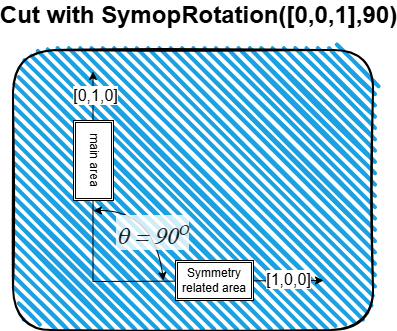

The diagram above was exported from draw.io. Its source (the exported page's mxGraphModel, read from the mxfile embedded in the PNG):
<mxGraphModel dx="1487" dy="946" grid="1" gridSize="10" guides="1" tooltips="1" connect="1" arrows="1" fold="1" page="1" pageScale="1" pageWidth="827" pageHeight="1169" math="0" shadow="0">
  <root>
    <mxCell id="0" />
    <mxCell id="1" parent="0" />
    <mxCell id="Cv9k1GBmluz4BwZ3ni9K-1" parent="1" style="rounded=1;whiteSpace=wrap;html=1;strokeWidth=2;fillWeight=4;hachureGap=8;hachureAngle=45;fillColor=#1ba1e2;sketch=1;" value="" vertex="1">
      <mxGeometry height="280" width="360" x="260" y="90" as="geometry" />
    </mxCell>
    <mxCell id="Cv9k1GBmluz4BwZ3ni9K-5" edge="1" parent="1" style="endArrow=classic;html=1;rounded=0;" value="">
      <mxGeometry height="50" relative="1" width="50" as="geometry">
        <mxPoint x="340" y="321" as="sourcePoint" />
        <mxPoint x="570" y="320" as="targetPoint" />
      </mxGeometry>
    </mxCell>
    <mxCell id="Cv9k1GBmluz4BwZ3ni9K-14" connectable="0" parent="Cv9k1GBmluz4BwZ3ni9K-5" style="edgeLabel;html=1;align=center;verticalAlign=middle;resizable=0;points=[];fontSize=16;" value="[1,0,0]" vertex="1">
      <mxGeometry relative="1" x="0.7968" y="2" as="geometry">
        <mxPoint x="-12" as="offset" />
      </mxGeometry>
    </mxCell>
    <mxCell id="Cv9k1GBmluz4BwZ3ni9K-6" parent="1" style="shape=ext;double=1;rounded=0;whiteSpace=wrap;html=1;" value="Symmetry related area" vertex="1">
      <mxGeometry height="40" width="78" x="422" y="300" as="geometry" />
    </mxCell>
    <mxCell id="Cv9k1GBmluz4BwZ3ni9K-10" edge="1" parent="1" style="endArrow=classic;html=1;rounded=0;" value="">
      <mxGeometry height="50" relative="1" width="50" as="geometry">
        <mxPoint x="339.5" y="321" as="sourcePoint" />
        <mxPoint x="339.5" y="111" as="targetPoint" />
      </mxGeometry>
    </mxCell>
    <mxCell id="Cv9k1GBmluz4BwZ3ni9K-13" connectable="0" parent="Cv9k1GBmluz4BwZ3ni9K-10" style="edgeLabel;html=1;align=center;verticalAlign=middle;resizable=0;points=[];fontSize=16;" value="[0,1,0]" vertex="1">
      <mxGeometry relative="1" x="0.8381" y="-2" as="geometry">
        <mxPoint y="6" as="offset" />
      </mxGeometry>
    </mxCell>
    <mxCell id="Cv9k1GBmluz4BwZ3ni9K-3" parent="1" style="shape=ext;double=1;rounded=0;whiteSpace=wrap;html=1;direction=west;textDirection=vertical-rl;" value="main area" vertex="1">
      <mxGeometry height="80" width="40" x="320" y="160" as="geometry" />
    </mxCell>
    <mxCell id="Cv9k1GBmluz4BwZ3ni9K-11" edge="1" parent="1" style="endArrow=classic;startArrow=classic;html=1;rounded=0;curved=1;" value="">
      <mxGeometry height="50" relative="1" width="50" as="geometry">
        <Array as="points">
          <mxPoint x="400" y="250" />
        </Array>
        <mxPoint x="340" y="250" as="sourcePoint" />
        <mxPoint x="410" y="320" as="targetPoint" />
      </mxGeometry>
    </mxCell>
    <mxCell id="Cv9k1GBmluz4BwZ3ni9K-12" connectable="0" parent="Cv9k1GBmluz4BwZ3ni9K-11" style="edgeLabel;html=1;align=center;verticalAlign=middle;resizable=0;points=[];textOpacity=80;" value="&lt;font face=&quot;Symbol&quot; style=&quot;font-size: 24px;&quot;&gt;&lt;i style=&quot;&quot;&gt;q = 90&lt;sup&gt;o&lt;/sup&gt;&lt;/i&gt;&lt;/font&gt;" vertex="1">
      <mxGeometry relative="1" x="-0.3013" y="-15" as="geometry">
        <mxPoint x="12" y="6" as="offset" />
      </mxGeometry>
    </mxCell>
    <mxCell id="Cv9k1GBmluz4BwZ3ni9K-15" parent="1" style="text;strokeColor=none;fillColor=none;html=1;fontSize=24;fontStyle=1;verticalAlign=middle;align=center;" value="Cut with SymopRotation([0,0,1],90)" vertex="1">
      <mxGeometry height="30" width="390" x="250" y="40" as="geometry" />
    </mxCell>
  </root>
</mxGraphModel>